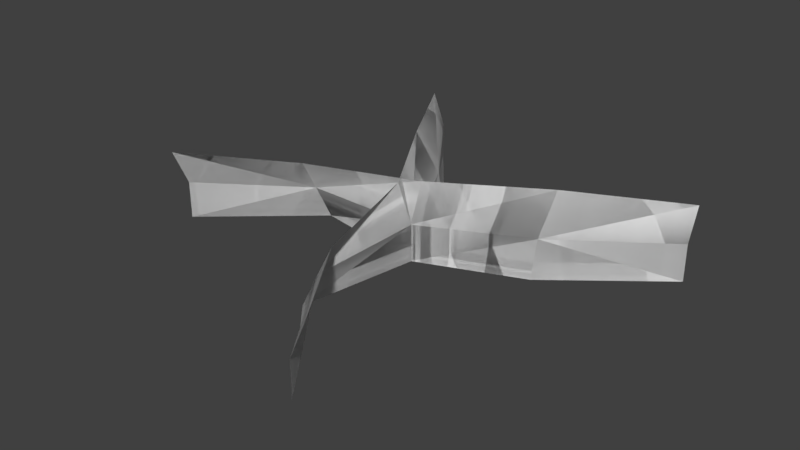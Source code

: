 # Source: foliage_grass5.blend  (saved by Blender 2.79.0; exported with 4.5.12 LTS)
import bpy
from mathutils import Matrix  # noqa: F401  (used for matrix-valued properties, if any)

bpy.ops.wm.read_factory_settings(use_empty=True)
scene = bpy.context.scene
scene.name = 'Scene'

# ---- collections
col_collection_1 = bpy.data.collections.new('Collection 1'); scene.collection.children.link(col_collection_1)

# ---- world
world_world = bpy.data.worlds.new('World'); scene.world = world_world
world_world.color = (0.05088, 0.05088, 0.05088)
world_world.use_sun_shadow = False
world_world.sun_shadow_jitter_overblur = 0.0
world_world.cycles.sampling_method = 'MANUAL'

# ---- meshes
me_plane = bpy.data.meshes.new('Plane')
me_plane.from_pydata([(-0.2163, 2.896e-09, 0.06625), (0.2025, -5.292e-09, -0.1211), (-0.2163, 0.07274, 0.0826), (0.2025, 0.06814, -0.1339), (0.1001, 0.07274, -0.07528), (0.1001, -1.747e-09, -0.03997), (-0.0003256, 1.206e-11, 0.0002759), (-0.1161, -9.066e-10, -0.02074), (-0.0003256, 0.07274, -0.01443), (-0.1161, 0.06672, 0.01444), (-0.2163, 0.03637, 0.06625), (0.2025, 0.03637, -0.1211), (-0.1161, 0.03637, -0.001907), (-0.0003256, 0.03637, 0.0002759), (0.1001, 0.03637, -0.0477), (-0.2163, 2.896e-09, 0.06625), (0.2025, -5.292e-09, -0.1211), (-0.2163, 0.07274, 0.0826), (0.2025, 0.06814, -0.1339), (0.1001, 0.07274, -0.07528), (0.1001, -1.747e-09, -0.03997), (-0.0003256, 1.206e-11, 0.0002759), (-0.1161, -9.066e-10, -0.02074), (-0.0003256, 0.07274, -0.01443), (-0.1161, 0.06672, 0.01444), (-0.2163, 0.03637, 0.06625), (0.2025, 0.03637, -0.1211), (-0.1161, 0.03637, -0.001907), (-0.0003256, 0.03637, 0.0002759), (0.1001, 0.03637, -0.0477), (0.06625, 9.457e-09, 0.2163), (-0.1211, -8.853e-09, -0.2025), (0.0826, 0.07274, 0.2163), (-0.1339, 0.06814, -0.2025), (-0.07528, 0.07274, -0.1001), (-0.03997, -4.375e-09, -0.1001), (0.0002759, 1.423e-11, 0.0003256), (-0.02074, 5.074e-09, 0.1161), (-0.01443, 0.07274, 0.0003256), (0.01444, 0.06672, 0.1161), (0.06625, 0.03637, 0.2163), (-0.1211, 0.03637, -0.2025), (-0.001907, 0.03637, 0.1161), (0.0002759, 0.03637, 0.0003256), (-0.0477, 0.03637, -0.1001), (0.06625, 9.457e-09, 0.2163), (-0.1211, -8.853e-09, -0.2025), (0.0826, 0.07274, 0.2163), (-0.1339, 0.06814, -0.2025), (-0.07528, 0.07274, -0.1001), (-0.03997, -4.375e-09, -0.1001), (0.0002759, 1.423e-11, 0.0003256), (-0.02074, 5.074e-09, 0.1161), (-0.01443, 0.07274, 0.0003256), (0.01444, 0.06672, 0.1161), (0.06625, 0.03637, 0.2163), (-0.1211, 0.03637, -0.2025), (-0.001907, 0.03637, 0.1161), (0.0002759, 0.03637, 0.0003256), (-0.0477, 0.03637, -0.1001)], [], [(14, 11, 3), (12, 9, 2), (12, 13, 8), (13, 14, 4), (6, 5, 14), (7, 6, 13), (0, 7, 12), (1, 11, 14), (4, 14, 3), (10, 12, 2), (9, 12, 8), (8, 13, 4), (5, 1, 14), (13, 6, 14), (12, 7, 13), (10, 0, 12), (29, 18, 26), (27, 17, 24), (27, 23, 28), (28, 19, 29), (21, 29, 20), (22, 28, 21), (15, 27, 22), (16, 29, 26), (19, 18, 29), (25, 17, 27), (24, 23, 27), (23, 19, 28), (20, 29, 16), (28, 29, 21), (27, 28, 22), (25, 27, 15), (44, 41, 33), (42, 39, 32), (42, 43, 38), (43, 44, 34), (36, 35, 44), (37, 36, 43), (30, 37, 42), (31, 41, 44), (34, 44, 33), (40, 42, 32), (39, 42, 38), (38, 43, 34), (35, 31, 44), (43, 36, 44), (42, 37, 43), (40, 30, 42), (59, 48, 56), (57, 47, 54), (57, 53, 58), (58, 49, 59), (51, 59, 50), (52, 58, 51), (45, 57, 52), (46, 59, 56), (49, 48, 59), (55, 47, 57), (54, 53, 57), (53, 49, 58), (50, 59, 46), (58, 59, 51), (57, 58, 52), (55, 57, 45)])
_uv = me_plane.uv_layers.new(name='UVMap')
_uv.uv.foreach_set('vector', [0.09725, 0.849, 0.007884, 0.849, 0.007884, 0.7033, 0.276, 0.849, 0.276, 0.7033, 0.3654, 0.7033, 0.276, 0.849, 0.1866, 0.849, 0.1866, 0.7033, 0.1866, 0.849, 0.09725, 0.849, 0.09725, 0.7033, 0.1866, 0.9946, 0.09725, 0.9946, 0.09725, 0.849, 0.276, 0.9946, 0.1866, 0.9946, 0.1866, 0.849, 0.3654, 0.9946, 0.276, 0.9946, 0.276, 0.849, 0.007884, 0.9946, 0.007884, 0.849, 0.09725, 0.849, 0.09725, 0.7033, 0.09725, 0.849, 0.007884, 0.7033, 0.3654, 0.849, 0.276, 0.849, 0.3654, 0.7033, 0.276, 0.7033, 0.276, 0.849, 0.1866, 0.7033, 0.1866, 0.7033, 0.1866, 0.849, 0.09725, 0.7033, 0.09725, 0.9946, 0.007884, 0.9946, 0.09725, 0.849, 0.1866, 0.849, 0.1866, 0.9946, 0.09725, 0.849, 0.276, 0.849, 0.276, 0.9946, 0.1866, 0.849, 0.3654, 0.849, 0.3654, 0.9946, 0.276, 0.849, 0.09725, 0.849, 0.007884, 0.7033, 0.007884, 0.849, 0.276, 0.849, 0.3654, 0.7033, 0.276, 0.7033, 0.276, 0.849, 0.1866, 0.7033, 0.1866, 0.849, 0.1866, 0.849, 0.09725, 0.7033, 0.09725, 0.849, 0.1866, 0.9946, 0.09725, 0.849, 0.09725, 0.9946, 0.276, 0.9946, 0.1866, 0.849, 0.1866, 0.9946, 0.3654, 0.9946, 0.276, 0.849, 0.276, 0.9946, 0.007884, 0.9946, 0.09725, 0.849, 0.007884, 0.849, 0.09725, 0.7033, 0.007884, 0.7033, 0.09725, 0.849, 0.3654, 0.849, 0.3654, 0.7033, 0.276, 0.849, 0.276, 0.7033, 0.1866, 0.7033, 0.276, 0.849, 0.1866, 0.7033, 0.09725, 0.7033, 0.1866, 0.849, 0.09725, 0.9946, 0.09725, 0.849, 0.007884, 0.9946, 0.1866, 0.849, 0.09725, 0.849, 0.1866, 0.9946, 0.276, 0.849, 0.1866, 0.849, 0.276, 0.9946, 0.3654, 0.849, 0.276, 0.849, 0.3654, 0.9946, 0.09725, 0.849, 0.007884, 0.849, 0.007884, 0.7033, 0.276, 0.849, 0.276, 0.7033, 0.3654, 0.7033, 0.276, 0.849, 0.1866, 0.849, 0.1866, 0.7033, 0.1866, 0.849, 0.09725, 0.849, 0.09725, 0.7033, 0.1866, 0.9946, 0.09725, 0.9946, 0.09725, 0.849, 0.276, 0.9946, 0.1866, 0.9946, 0.1866, 0.849, 0.3654, 0.9946, 0.276, 0.9946, 0.276, 0.849, 0.007884, 0.9946, 0.007884, 0.849, 0.09725, 0.849, 0.09725, 0.7033, 0.09725, 0.849, 0.007884, 0.7033, 0.3654, 0.849, 0.276, 0.849, 0.3654, 0.7033, 0.276, 0.7033, 0.276, 0.849, 0.1866, 0.7033, 0.1866, 0.7033, 0.1866, 0.849, 0.09725, 0.7033, 0.09725, 0.9946, 0.007884, 0.9946, 0.09725, 0.849, 0.1866, 0.849, 0.1866, 0.9946, 0.09725, 0.849, 0.276, 0.849, 0.276, 0.9946, 0.1866, 0.849, 0.3654, 0.849, 0.3654, 0.9946, 0.276, 0.849, 0.09725, 0.849, 0.007884, 0.7033, 0.007884, 0.849, 0.276, 0.849, 0.3654, 0.7033, 0.276, 0.7033, 0.276, 0.849, 0.1866, 0.7033, 0.1866, 0.849, 0.1866, 0.849, 0.09725, 0.7033, 0.09725, 0.849, 0.1866, 0.9946, 0.09725, 0.849, 0.09725, 0.9946, 0.276, 0.9946, 0.1866, 0.849, 0.1866, 0.9946, 0.3654, 0.9946, 0.276, 0.849, 0.276, 0.9946, 0.007884, 0.9946, 0.09725, 0.849, 0.007884, 0.849, 0.09725, 0.7033, 0.007884, 0.7033, 0.09725, 0.849, 0.3654, 0.849, 0.3654, 0.7033, 0.276, 0.849, 0.276, 0.7033, 0.1866, 0.7033, 0.276, 0.849, 0.1866, 0.7033, 0.09725, 0.7033, 0.1866, 0.849, 0.09725, 0.9946, 0.09725, 0.849, 0.007884, 0.9946, 0.1866, 0.849, 0.09725, 0.849, 0.1866, 0.9946, 0.276, 0.849, 0.1866, 0.849, 0.276, 0.9946, 0.3654, 0.849, 0.276, 0.849, 0.3654, 0.9946])
me_plane.use_remesh_preserve_volume = False
me_plane.use_remesh_preserve_attributes = False
me_plane.use_mirror_vertex_groups = False
me_plane.update()

# ---- objects
ob_plane = bpy.data.objects.new('Plane', me_plane)

# ---- transforms, parenting, visibility, modifiers, constraints
ob_plane.location = (0.0, 0.0, 0.0)
ob_plane.rotation_euler = (1.571, -0.0, 0.0)
ob_plane.lineart.crease_threshold = 0.0

# ---- collection membership
col_collection_1.objects.link(ob_plane)

# ---- scene / render settings (as saved in the file)
scene.frame_start = 1; scene.frame_end = 2; scene.frame_set(1)
scene.render.engine = 'BLENDER_EEVEE_NEXT'
scene.render.resolution_percentage = 50
scene.render.dither_intensity = 0.0
scene.cycles.use_denoising = False
scene.cycles.samples = 128
scene.cycles.sampling_pattern = 'TABULATED_SOBOL'
scene.cycles.use_adaptive_sampling = False
scene.cycles.use_light_tree = False
scene.cycles.blur_glossy = 0.0
scene.cycles.sample_clamp_indirect = 0.0
scene.view_settings.view_transform = 'Standard'
bpy.context.view_layer.update()

# ---- added for rendering (the .blend has no active camera and no usable light): camera, sun
cam_auto = bpy.data.cameras.new('AutoCamera')
cam_auto.lens = 50.0
cam_auto.sensor_width = 36.0
cam_auto.clip_end = 1000.0
ob_auto_camera = bpy.data.objects.new('AutoCamera', cam_auto)
scene.collection.objects.link(ob_auto_camera)
ob_auto_camera.location = (0.545279, -0.669537, 0.47812)
ob_auto_camera.rotation_euler = (1.09748, -7.21219e-08, 0.694738)
scene.camera = ob_auto_camera
light_auto_sun = bpy.data.lights.new('AutoSun', 'SUN')
light_auto_sun.energy = 3.0
light_auto_sun.angle = 0.0523599
ob_auto_sun = bpy.data.objects.new('AutoSun', light_auto_sun)
scene.collection.objects.link(ob_auto_sun)
ob_auto_sun.rotation_euler = (0.872665, 0.174533, 0.523599)
bpy.context.view_layer.update()
